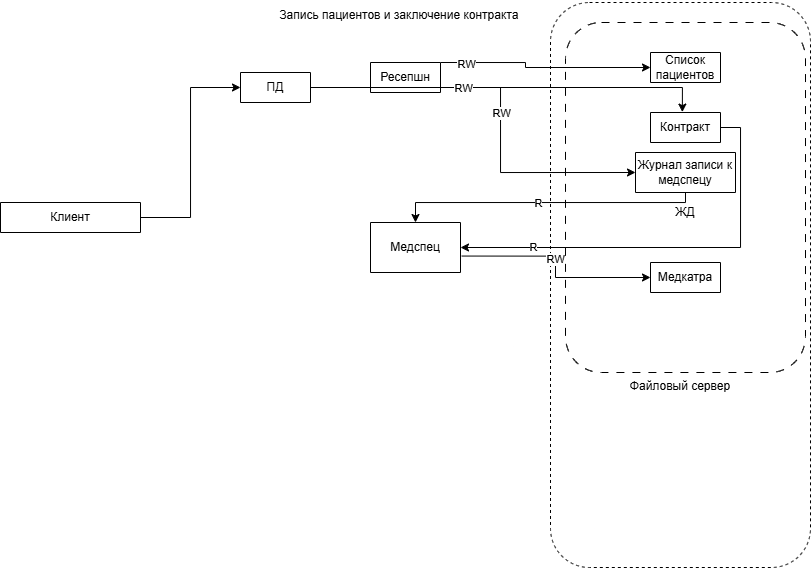

The diagram above was exported from draw.io. Its source (the exported page's mxGraphModel, read from the mxfile embedded in the PNG):
<mxGraphModel dx="1185" dy="657" grid="1" gridSize="10" guides="1" tooltips="1" connect="1" arrows="1" fold="1" page="1" pageScale="1" pageWidth="850" pageHeight="1100" math="0" shadow="0" extFonts="Permanent Marker^https://fonts.googleapis.com/css?family=Permanent+Marker">
  <root>
    <mxCell id="0" />
    <mxCell id="1" parent="0" />
    <mxCell id="7HK_DJXSTCzjRqKAfmoM-46" value="Медспец" style="swimlane;fontStyle=0;childLayout=stackLayout;horizontal=1;startSize=50;horizontalStack=0;resizeParent=1;resizeParentMax=0;resizeLast=0;collapsible=1;marginBottom=0;whiteSpace=wrap;html=1;" vertex="1" collapsed="1" parent="1">
      <mxGeometry x="410" y="290" width="90" height="50" as="geometry">
        <mxRectangle x="440" y="290" width="140" height="140" as="alternateBounds" />
      </mxGeometry>
    </mxCell>
    <mxCell id="7HK_DJXSTCzjRqKAfmoM-47" value="." style="text;strokeColor=none;fillColor=none;align=center;verticalAlign=middle;spacingLeft=4;spacingRight=4;overflow=hidden;points=[[0,0.5],[1,0.5]];portConstraint=eastwest;rotatable=0;whiteSpace=wrap;html=1;" vertex="1" parent="7HK_DJXSTCzjRqKAfmoM-46">
      <mxGeometry y="30" width="140" height="110" as="geometry" />
    </mxCell>
    <mxCell id="7HK_DJXSTCzjRqKAfmoM-130" value="&lt;div&gt;&lt;br&gt;&lt;/div&gt;&lt;div&gt;&lt;br&gt;&lt;/div&gt;&lt;div&gt;&lt;br&gt;&lt;/div&gt;&lt;div&gt;&lt;br&gt;&lt;/div&gt;&lt;div&gt;&lt;br&gt;&lt;/div&gt;&lt;div&gt;&lt;br&gt;&lt;/div&gt;&lt;div&gt;&lt;br&gt;&lt;/div&gt;&lt;div&gt;&lt;br&gt;&lt;/div&gt;&lt;div&gt;&lt;br&gt;&lt;/div&gt;&lt;div&gt;&lt;br&gt;&lt;/div&gt;&lt;div&gt;&lt;br&gt;&lt;/div&gt;&lt;div&gt;&lt;br&gt;&lt;/div&gt;&lt;div&gt;&lt;br&gt;&lt;/div&gt;&lt;div&gt;&lt;br&gt;&lt;/div&gt;Файловый сервер" style="rounded=1;whiteSpace=wrap;html=1;dashed=1;" vertex="1" parent="1">
      <mxGeometry x="590" y="70" width="260" height="565" as="geometry" />
    </mxCell>
    <mxCell id="7HK_DJXSTCzjRqKAfmoM-127" value="&lt;div&gt;&lt;br&gt;&lt;/div&gt;&lt;div&gt;&lt;br&gt;&lt;/div&gt;&lt;div&gt;ЖД&lt;/div&gt;" style="rounded=1;whiteSpace=wrap;html=1;dashed=1;dashPattern=8 8;" vertex="1" parent="1">
      <mxGeometry x="605" y="90" width="240" height="350" as="geometry" />
    </mxCell>
    <mxCell id="7HK_DJXSTCzjRqKAfmoM-71" style="edgeStyle=orthogonalEdgeStyle;rounded=0;orthogonalLoop=1;jettySize=auto;html=1;exitX=0.5;exitY=1;exitDx=0;exitDy=0;entryX=0;entryY=0.5;entryDx=0;entryDy=0;" edge="1" parent="1" source="7HK_DJXSTCzjRqKAfmoM-9" target="7HK_DJXSTCzjRqKAfmoM-39">
      <mxGeometry relative="1" as="geometry">
        <Array as="points">
          <mxPoint x="315" y="155" />
          <mxPoint x="540" y="155" />
          <mxPoint x="540" y="240" />
        </Array>
      </mxGeometry>
    </mxCell>
    <mxCell id="7HK_DJXSTCzjRqKAfmoM-144" value="RW" style="edgeLabel;html=1;align=center;verticalAlign=middle;resizable=0;points=[];" vertex="1" connectable="0" parent="7HK_DJXSTCzjRqKAfmoM-71">
      <mxGeometry x="0.1553" y="1" relative="1" as="geometry">
        <mxPoint as="offset" />
      </mxGeometry>
    </mxCell>
    <mxCell id="7HK_DJXSTCzjRqKAfmoM-9" value="ПД" style="swimlane;fontStyle=0;childLayout=stackLayout;horizontal=1;startSize=30;horizontalStack=0;resizeParent=1;resizeParentMax=0;resizeLast=0;collapsible=1;marginBottom=0;whiteSpace=wrap;html=1;" vertex="1" collapsed="1" parent="1">
      <mxGeometry x="280" y="140" width="70" height="30" as="geometry">
        <mxRectangle x="280" y="140" width="140" height="140" as="alternateBounds" />
      </mxGeometry>
    </mxCell>
    <mxCell id="7HK_DJXSTCzjRqKAfmoM-10" value="Ф. И. О., дату рождения, телефон и электронную почту, адресе прописки, месте работы или учёбы, хронических заболеваниях" style="text;strokeColor=none;fillColor=none;align=center;verticalAlign=middle;spacingLeft=4;spacingRight=4;overflow=hidden;points=[[0,0.5],[1,0.5]];portConstraint=eastwest;rotatable=0;whiteSpace=wrap;html=1;" vertex="1" parent="7HK_DJXSTCzjRqKAfmoM-9">
      <mxGeometry y="30" width="140" height="110" as="geometry" />
    </mxCell>
    <mxCell id="7HK_DJXSTCzjRqKAfmoM-135" style="edgeStyle=orthogonalEdgeStyle;rounded=0;orthogonalLoop=1;jettySize=auto;html=1;exitX=1.014;exitY=0.671;exitDx=0;exitDy=0;entryX=0;entryY=0.5;entryDx=0;entryDy=0;exitPerimeter=0;" edge="1" parent="1" source="7HK_DJXSTCzjRqKAfmoM-46" target="7HK_DJXSTCzjRqKAfmoM-116">
      <mxGeometry relative="1" as="geometry">
        <mxPoint x="365" y="325" as="sourcePoint" />
      </mxGeometry>
    </mxCell>
    <mxCell id="7HK_DJXSTCzjRqKAfmoM-136" value="RW" style="edgeLabel;html=1;align=center;verticalAlign=middle;resizable=0;points=[];" vertex="1" connectable="0" parent="7HK_DJXSTCzjRqKAfmoM-135">
      <mxGeometry x="-0.0741" relative="1" as="geometry">
        <mxPoint as="offset" />
      </mxGeometry>
    </mxCell>
    <mxCell id="7HK_DJXSTCzjRqKAfmoM-69" style="edgeStyle=orthogonalEdgeStyle;rounded=0;orthogonalLoop=1;jettySize=auto;html=1;entryX=0;entryY=0.5;entryDx=0;entryDy=0;" edge="1" parent="1" source="7HK_DJXSTCzjRqKAfmoM-33" target="7HK_DJXSTCzjRqKAfmoM-10">
      <mxGeometry relative="1" as="geometry" />
    </mxCell>
    <mxCell id="7HK_DJXSTCzjRqKAfmoM-33" value="Клиент" style="swimlane;fontStyle=0;childLayout=stackLayout;horizontal=1;startSize=30;horizontalStack=0;resizeParent=1;resizeParentMax=0;resizeLast=0;collapsible=1;marginBottom=0;whiteSpace=wrap;html=1;" vertex="1" parent="1">
      <mxGeometry x="40" y="270" width="140" height="30" as="geometry">
        <mxRectangle x="60" y="50" width="90" height="30" as="alternateBounds" />
      </mxGeometry>
    </mxCell>
    <mxCell id="7HK_DJXSTCzjRqKAfmoM-97" style="edgeStyle=orthogonalEdgeStyle;rounded=0;orthogonalLoop=1;jettySize=auto;html=1;exitX=0.5;exitY=1;exitDx=0;exitDy=0;entryX=0.5;entryY=0;entryDx=0;entryDy=0;" edge="1" parent="1" source="7HK_DJXSTCzjRqKAfmoM-39" target="7HK_DJXSTCzjRqKAfmoM-46">
      <mxGeometry relative="1" as="geometry">
        <Array as="points">
          <mxPoint x="725" y="270" />
          <mxPoint x="455" y="270" />
        </Array>
      </mxGeometry>
    </mxCell>
    <mxCell id="7HK_DJXSTCzjRqKAfmoM-100" value="R" style="edgeLabel;html=1;align=center;verticalAlign=middle;resizable=0;points=[];" vertex="1" connectable="0" parent="7HK_DJXSTCzjRqKAfmoM-97">
      <mxGeometry x="0.05" y="1" relative="1" as="geometry">
        <mxPoint as="offset" />
      </mxGeometry>
    </mxCell>
    <mxCell id="7HK_DJXSTCzjRqKAfmoM-39" value="Журнал записи к медспецу" style="swimlane;fontStyle=0;childLayout=stackLayout;horizontal=1;startSize=40;horizontalStack=0;resizeParent=1;resizeParentMax=0;resizeLast=0;collapsible=1;marginBottom=0;whiteSpace=wrap;html=1;" vertex="1" collapsed="1" parent="1">
      <mxGeometry x="675" y="220" width="100" height="40" as="geometry">
        <mxRectangle x="675" y="220" width="140" height="60" as="alternateBounds" />
      </mxGeometry>
    </mxCell>
    <mxCell id="7HK_DJXSTCzjRqKAfmoM-40" value="Exel на ЖД" style="text;strokeColor=none;fillColor=none;align=center;verticalAlign=middle;spacingLeft=4;spacingRight=4;overflow=hidden;points=[[0,0.5],[1,0.5]];portConstraint=eastwest;rotatable=0;whiteSpace=wrap;html=1;" vertex="1" parent="7HK_DJXSTCzjRqKAfmoM-39">
      <mxGeometry y="40" width="140" height="20" as="geometry" />
    </mxCell>
    <mxCell id="7HK_DJXSTCzjRqKAfmoM-126" style="edgeStyle=orthogonalEdgeStyle;rounded=0;orthogonalLoop=1;jettySize=auto;html=1;exitX=1;exitY=0;exitDx=0;exitDy=0;entryX=0;entryY=0.5;entryDx=0;entryDy=0;" edge="1" parent="1" source="7HK_DJXSTCzjRqKAfmoM-41" target="7HK_DJXSTCzjRqKAfmoM-120">
      <mxGeometry relative="1" as="geometry">
        <Array as="points">
          <mxPoint x="565" y="135" />
        </Array>
      </mxGeometry>
    </mxCell>
    <mxCell id="7HK_DJXSTCzjRqKAfmoM-143" value="RW" style="edgeLabel;html=1;align=center;verticalAlign=middle;resizable=0;points=[];" vertex="1" connectable="0" parent="7HK_DJXSTCzjRqKAfmoM-126">
      <mxGeometry x="-0.7594" y="-2" relative="1" as="geometry">
        <mxPoint as="offset" />
      </mxGeometry>
    </mxCell>
    <mxCell id="7HK_DJXSTCzjRqKAfmoM-41" value="Ресепшн" style="swimlane;fontStyle=0;childLayout=stackLayout;horizontal=1;startSize=30;horizontalStack=0;resizeParent=1;resizeParentMax=0;resizeLast=0;collapsible=1;marginBottom=0;whiteSpace=wrap;html=1;" vertex="1" collapsed="1" parent="1">
      <mxGeometry x="410" y="130" width="70" height="30" as="geometry">
        <mxRectangle x="410" y="130" width="140" height="140" as="alternateBounds" />
      </mxGeometry>
    </mxCell>
    <mxCell id="7HK_DJXSTCzjRqKAfmoM-42" value="." style="text;strokeColor=none;fillColor=none;align=center;verticalAlign=middle;spacingLeft=4;spacingRight=4;overflow=hidden;points=[[0,0.5],[1,0.5]];portConstraint=eastwest;rotatable=0;whiteSpace=wrap;html=1;" vertex="1" parent="7HK_DJXSTCzjRqKAfmoM-41">
      <mxGeometry y="30" width="140" height="110" as="geometry" />
    </mxCell>
    <mxCell id="7HK_DJXSTCzjRqKAfmoM-98" style="edgeStyle=orthogonalEdgeStyle;rounded=0;orthogonalLoop=1;jettySize=auto;html=1;exitX=1;exitY=0.5;exitDx=0;exitDy=0;entryX=1;entryY=0.5;entryDx=0;entryDy=0;" edge="1" parent="1" source="7HK_DJXSTCzjRqKAfmoM-56" target="7HK_DJXSTCzjRqKAfmoM-46">
      <mxGeometry relative="1" as="geometry" />
    </mxCell>
    <mxCell id="7HK_DJXSTCzjRqKAfmoM-99" value="R" style="edgeLabel;html=1;align=center;verticalAlign=middle;resizable=0;points=[];" vertex="1" connectable="0" parent="7HK_DJXSTCzjRqKAfmoM-98">
      <mxGeometry x="0.6506" relative="1" as="geometry">
        <mxPoint as="offset" />
      </mxGeometry>
    </mxCell>
    <mxCell id="7HK_DJXSTCzjRqKAfmoM-56" value="Контракт" style="swimlane;fontStyle=0;childLayout=stackLayout;horizontal=1;startSize=30;horizontalStack=0;resizeParent=1;resizeParentMax=0;resizeLast=0;collapsible=1;marginBottom=0;whiteSpace=wrap;html=1;" vertex="1" collapsed="1" parent="1">
      <mxGeometry x="690" y="180" width="70" height="30" as="geometry">
        <mxRectangle x="305" y="130" width="140" height="50" as="alternateBounds" />
      </mxGeometry>
    </mxCell>
    <mxCell id="7HK_DJXSTCzjRqKAfmoM-57" value="." style="text;strokeColor=none;fillColor=none;align=center;verticalAlign=middle;spacingLeft=4;spacingRight=4;overflow=hidden;points=[[0,0.5],[1,0.5]];portConstraint=eastwest;rotatable=0;whiteSpace=wrap;html=1;" vertex="1" parent="7HK_DJXSTCzjRqKAfmoM-56">
      <mxGeometry y="30" width="140" height="20" as="geometry" />
    </mxCell>
    <mxCell id="7HK_DJXSTCzjRqKAfmoM-106" style="edgeStyle=orthogonalEdgeStyle;rounded=0;orthogonalLoop=1;jettySize=auto;html=1;exitX=1;exitY=0.5;exitDx=0;exitDy=0;entryX=0.455;entryY=-0.014;entryDx=0;entryDy=0;entryPerimeter=0;" edge="1" parent="1" source="7HK_DJXSTCzjRqKAfmoM-9" target="7HK_DJXSTCzjRqKAfmoM-56">
      <mxGeometry relative="1" as="geometry" />
    </mxCell>
    <mxCell id="7HK_DJXSTCzjRqKAfmoM-142" value="RW" style="edgeLabel;html=1;align=center;verticalAlign=middle;resizable=0;points=[];" vertex="1" connectable="0" parent="7HK_DJXSTCzjRqKAfmoM-106">
      <mxGeometry x="-0.2311" y="-1" relative="1" as="geometry">
        <mxPoint as="offset" />
      </mxGeometry>
    </mxCell>
    <mxCell id="7HK_DJXSTCzjRqKAfmoM-116" value="Медкатра" style="swimlane;fontStyle=0;childLayout=stackLayout;horizontal=1;startSize=30;horizontalStack=0;resizeParent=1;resizeParentMax=0;resizeLast=0;collapsible=1;marginBottom=0;whiteSpace=wrap;html=1;" vertex="1" collapsed="1" parent="1">
      <mxGeometry x="690" y="330" width="70" height="30" as="geometry">
        <mxRectangle x="650" y="320" width="140" height="70" as="alternateBounds" />
      </mxGeometry>
    </mxCell>
    <mxCell id="7HK_DJXSTCzjRqKAfmoM-117" value="Exel на ЖД" style="text;strokeColor=none;fillColor=none;align=center;verticalAlign=middle;spacingLeft=4;spacingRight=4;overflow=hidden;points=[[0,0.5],[1,0.5]];portConstraint=eastwest;rotatable=0;whiteSpace=wrap;html=1;" vertex="1" parent="7HK_DJXSTCzjRqKAfmoM-116">
      <mxGeometry y="30" width="140" height="40" as="geometry" />
    </mxCell>
    <mxCell id="7HK_DJXSTCzjRqKAfmoM-120" value="Список пациентов" style="swimlane;fontStyle=0;childLayout=stackLayout;horizontal=1;startSize=30;horizontalStack=0;resizeParent=1;resizeParentMax=0;resizeLast=0;collapsible=1;marginBottom=0;whiteSpace=wrap;html=1;" vertex="1" collapsed="1" parent="1">
      <mxGeometry x="690" y="120" width="70" height="30" as="geometry">
        <mxRectangle x="430" y="20" width="140" height="70" as="alternateBounds" />
      </mxGeometry>
    </mxCell>
    <mxCell id="7HK_DJXSTCzjRqKAfmoM-121" value="Exel на ЖД" style="text;strokeColor=none;fillColor=none;align=center;verticalAlign=middle;spacingLeft=4;spacingRight=4;overflow=hidden;points=[[0,0.5],[1,0.5]];portConstraint=eastwest;rotatable=0;whiteSpace=wrap;html=1;" vertex="1" parent="7HK_DJXSTCzjRqKAfmoM-120">
      <mxGeometry y="30" width="140" height="40" as="geometry" />
    </mxCell>
    <mxCell id="7HK_DJXSTCzjRqKAfmoM-156" value="Запись пациентов и заключение контракта&amp;nbsp;" style="text;html=1;align=center;verticalAlign=middle;resizable=0;points=[];autosize=1;strokeColor=none;fillColor=none;" vertex="1" parent="1">
      <mxGeometry x="305" y="68" width="270" height="30" as="geometry" />
    </mxCell>
  </root>
</mxGraphModel>